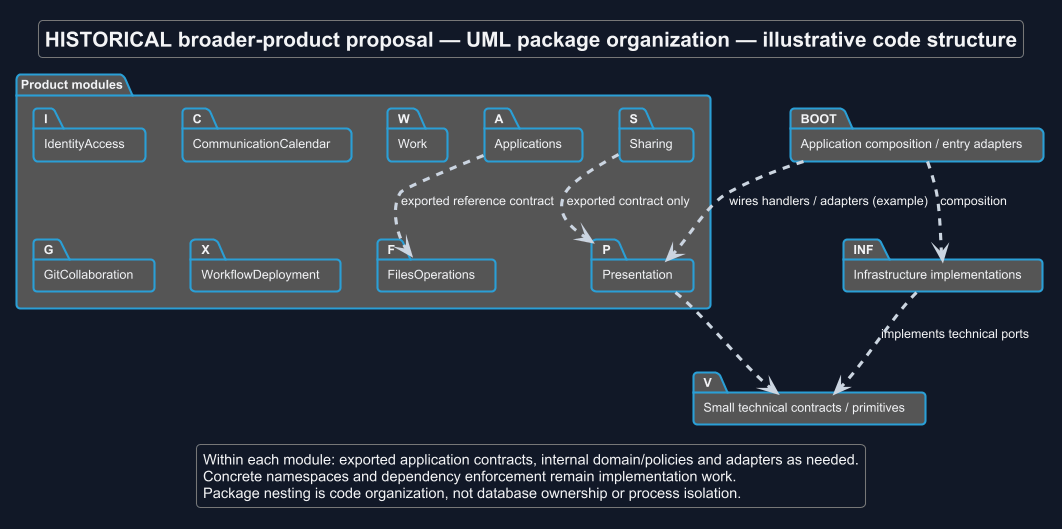

The diagram above was rendered by PlantUML. Its source (embedded in the PNG):
@startuml
!theme cyborg
skinparam backgroundColor #111827
skinparam defaultFontColor #F3F4F6
skinparam ArrowColor #CBD5E1
title HISTORICAL broader-product proposal — UML package organization — illustrative code structure
skinparam backgroundColor #111827
skinparam shadowing false
skinparam defaultFontName Arial

package "Application composition / entry adapters" as BOOT
package "Product modules" {
 package "IdentityAccess" as I
 package "Presentation" as P
 package "Sharing" as S
 package "Applications" as A
 package "CommunicationCalendar" as C
 package "Work" as W
 package "GitCollaboration" as G
 package "WorkflowDeployment" as X
 package "FilesOperations" as F
}
package "Small technical contracts / primitives" as V
package "Infrastructure implementations" as INF
BOOT ..> P : wires handlers / adapters (example)
BOOT ..> INF : composition
S ..> P : exported contract only
A ..> F : exported reference contract
P ..> V
INF ..> V : implements technical ports
legend bottom
 Within each module: exported application contracts, internal domain/policies and adapters as needed.
 Concrete namespaces and dependency enforcement remain implementation work.
 Package nesting is code organization, not database ownership or process isolation.
endlegend
@enduml